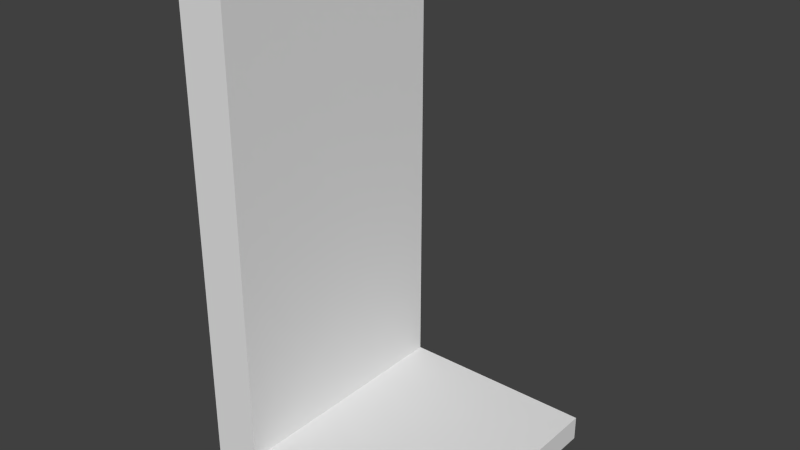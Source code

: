 # Source: Wall00.blend  (saved by Blender 2.76.0; exported with 4.5.12 LTS)
import bpy
from mathutils import Matrix  # noqa: F401  (used for matrix-valued properties, if any)

bpy.ops.wm.read_factory_settings(use_empty=True)
scene = bpy.context.scene
scene.name = 'Scene'

# ---- collections
col_collection_1 = bpy.data.collections.new('Collection 1'); scene.collection.children.link(col_collection_1)

# ---- world
world_world = bpy.data.worlds.new('World'); scene.world = world_world
world_world.color = (0.05088, 0.05088, 0.05088)
world_world.use_sun_shadow = False
world_world.sun_shadow_jitter_overblur = 0.0
world_world.cycles.sampling_method = 'MANUAL'
world_world.cycles.sample_map_resolution = 256

# ---- meshes
me_cube_001 = bpy.data.meshes.new('Cube.001')
me_cube_001.from_pydata([(0.0, 0.0, 0.0), (0.0, 2.0, -1.192e-07), (1.0, 0.0, 3.576e-07), (0.0, 5.96e-08, 1.0), (0.0, 2.0, 1.0), (1.0, 5.96e-08, 1.0), (0.0, 0.5, 0.0), (0.2, 2.0, -1.192e-07), (1.0, 0.1, 3.576e-07), (0.5074, 0.0, 5.96e-08), (0.2, 0.1, 0.5), (1.0, 0.1, 1.0), (1.0, 5.96e-08, 0.5), (0.2, 2.0, 1.0), (0.0, 0.5, 1.0), (0.5074, 5.96e-08, 1.0), (0.0, 2.0, 0.5), (0.0, 5.96e-08, 0.5), (0.2, 2.0, 0.5), (0.5074, 5.96e-08, 0.5), (0.0, 0.5, 0.5), (0.2, 0.1, 1.0), (1.0, 0.1, 0.5), (0.2, 0.1, 0.0)], [], [(23, 8, 2, 9), (22, 11, 5, 12), (3, 21, 14), (20, 6, 0, 17), (19, 12, 5, 15), (16, 18, 7, 1), (4, 13, 18, 16), (10, 22, 8, 23), (17, 19, 15, 3), (0, 9, 19, 17), (9, 2, 12, 19), (14, 20, 17, 3), (4, 16, 20, 14), (16, 1, 6, 20), (11, 21, 15, 5), (22, 10, 21, 11), (13, 4, 14, 21), (8, 22, 12, 2), (10, 18, 13, 21), (10, 23, 7, 18), (9, 0, 23), (1, 7, 23, 6), (6, 23, 0), (15, 21, 3)])
me_cube_001.use_remesh_preserve_volume = False
me_cube_001.use_remesh_preserve_attributes = False
me_cube_001.use_mirror_vertex_groups = False
me_cube_001.update()

# ---- objects
ob_wall00 = bpy.data.objects.new('Wall00', me_cube_001)

# ---- transforms, parenting, visibility, modifiers, constraints
ob_wall00.location = (0.0, 0.0, -1.589e-08)
ob_wall00.rotation_euler = (1.571, 0.0, 0.0)
ob_wall00.lineart.crease_threshold = 0.0

# ---- collection membership
col_collection_1.objects.link(ob_wall00)

# ---- scene / render settings (as saved in the file)
scene.frame_start = 1; scene.frame_end = 250; scene.frame_set(1)
scene.render.engine = 'BLENDER_EEVEE_NEXT'
scene.render.resolution_percentage = 50
scene.render.dither_intensity = 0.0
scene.cycles.use_denoising = False
scene.cycles.samples = 10
scene.cycles.sampling_pattern = 'TABULATED_SOBOL'
scene.cycles.light_sampling_threshold = 0.0
scene.cycles.use_adaptive_sampling = False
scene.cycles.use_light_tree = False
scene.cycles.blur_glossy = 0.0
scene.cycles.pixel_filter_type = 'GAUSSIAN'
scene.cycles.sample_clamp_indirect = 0.0
scene.view_settings.view_transform = 'Standard'
bpy.context.view_layer.update()

# ---- added for rendering (the .blend has no active camera and no usable light): camera, sun
cam_auto = bpy.data.cameras.new('AutoCamera')
cam_auto.lens = 50.0
cam_auto.sensor_width = 36.0
cam_auto.clip_end = 1000.0
ob_auto_camera = bpy.data.objects.new('AutoCamera', cam_auto)
scene.collection.objects.link(ob_auto_camera)
ob_auto_camera.location = (2.76633, -3.21959, 2.81306)
ob_auto_camera.rotation_euler = (1.09748, -7.21219e-08, 0.694738)
scene.camera = ob_auto_camera
light_auto_sun = bpy.data.lights.new('AutoSun', 'SUN')
light_auto_sun.energy = 3.0
light_auto_sun.angle = 0.0523599
ob_auto_sun = bpy.data.objects.new('AutoSun', light_auto_sun)
scene.collection.objects.link(ob_auto_sun)
ob_auto_sun.rotation_euler = (0.872665, 0.174533, 0.523599)
bpy.context.view_layer.update()
